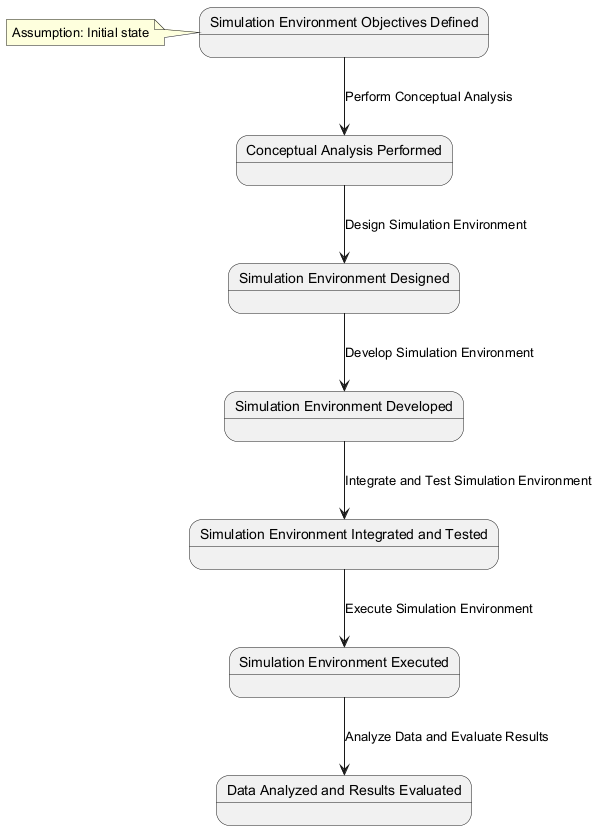

The diagram above was rendered by PlantUML. Its source (embedded in the PNG):
@startuml
state "Simulation Environment Objectives Defined" as defined
state "Conceptual Analysis Performed" as analyzed
state "Simulation Environment Designed" as designed
state "Simulation Environment Developed" as developed
state "Simulation Environment Integrated and Tested" as integrated
state "Simulation Environment Executed" as executed
state "Data Analyzed and Results Evaluated" as evaluated
defined --> analyzed : Perform Conceptual Analysis
analyzed --> designed : Design Simulation Environment
designed --> developed : Develop Simulation Environment
developed --> integrated : Integrate and Test Simulation Environment
integrated --> executed : Execute Simulation Environment
executed --> evaluated : Analyze Data and Evaluate Results
note left of defined: Assumption: Initial state
@enduml